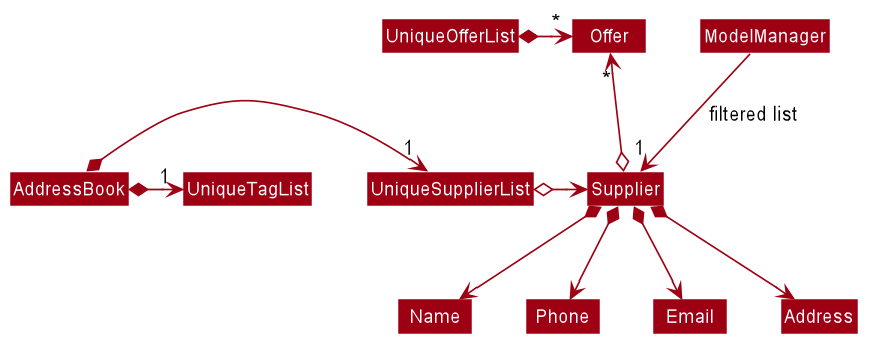

The diagram above was rendered by PlantUML. Its source (embedded in the PNG):
@startuml








skinparam BackgroundColor #FFFFFFF

skinparam Shadowing false

skinparam Class {
    FontColor #FFFFFF
    BorderThickness 1
    BorderColor #FFFFFF
    StereotypeFontColor #FFFFFF
    FontName Arial
}

skinparam Actor {
    BorderColor #000000
    Color #000000
    FontName Arial
}

skinparam Sequence {
    MessageAlign center
    BoxFontSize 15
    BoxPadding 0
    BoxFontColor #FFFFFF
    FontName Arial
}

skinparam Participant {
    FontColor #FFFFFFF
    Padding 20
}

skinparam MinClassWidth 50
skinparam ParticipantPadding 10
skinparam Shadowing false
skinparam DefaultTextAlignment center
skinparam packageStyle Rectangle

hide footbox
hide members
hide circle
skinparam arrowThickness 1.1
skinparam arrowColor #9D0012
skinparam classBackgroundColor #9D0012

ModelManager -->"1" Supplier : filtered list
AddressBook *-right-> "1" UniqueSupplierList
AddressBook *-right-> "1" UniqueTagList
UniqueOfferList -[hidden]down- UniqueSupplierList
UniqueOfferList -[hidden]down- UniqueSupplierList

UniqueOfferList *-right-> "*" Offer
UniqueSupplierList o-right-> Supplier

Supplier o-up-> "*" Offer

Supplier *--> Name
Supplier *--> Phone
Supplier *--> Email
Supplier *--> Address
@enduml